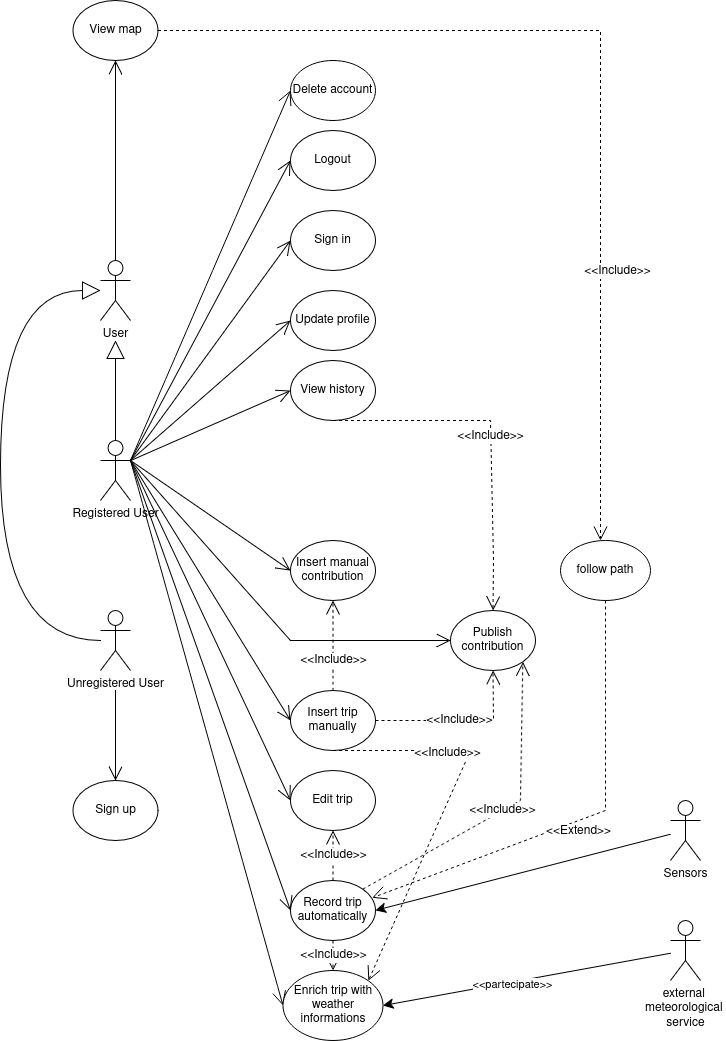

The diagram above was exported from draw.io. Its source (the exported page's mxGraphModel, read from the mxfile embedded in the PNG):
<mxGraphModel dx="1582" dy="1808" grid="1" gridSize="10" guides="1" tooltips="1" connect="1" arrows="1" fold="1" page="1" pageScale="1" pageWidth="850" pageHeight="1100" math="0" shadow="0">
  <root>
    <mxCell id="0" />
    <mxCell id="1" parent="0" />
    <mxCell id="IxgJIT_h_C_uOJH9QjgQ-2" parent="1" style="shape=umlActor;verticalLabelPosition=bottom;verticalAlign=top;html=1;outlineConnect=0;" value="User" vertex="1">
      <mxGeometry height="60" width="30" x="170" y="150" as="geometry" />
    </mxCell>
    <mxCell id="IxgJIT_h_C_uOJH9QjgQ-3" parent="1" style="shape=umlActor;verticalLabelPosition=bottom;verticalAlign=top;html=1;outlineConnect=0;" value="Registered User" vertex="1">
      <mxGeometry height="60" width="30" x="170" y="330" as="geometry" />
    </mxCell>
    <mxCell id="IxgJIT_h_C_uOJH9QjgQ-4" parent="1" style="shape=umlActor;verticalLabelPosition=bottom;verticalAlign=top;html=1;outlineConnect=0;" value="Unregistered User" vertex="1">
      <mxGeometry height="60" width="30" x="170" y="500" as="geometry" />
    </mxCell>
    <mxCell id="IxgJIT_h_C_uOJH9QjgQ-49" edge="1" parent="1" source="IxgJIT_h_C_uOJH9QjgQ-5" style="edgeStyle=none;curved=1;rounded=0;orthogonalLoop=1;jettySize=auto;html=1;entryX=1;entryY=0.5;entryDx=0;entryDy=0;fontSize=12;startSize=8;endSize=8;" target="eBX3sjx2MP7MwSyv0ElV-4">
      <mxGeometry relative="1" as="geometry" />
    </mxCell>
    <mxCell id="eBX3sjx2MP7MwSyv0ElV-5" connectable="0" parent="IxgJIT_h_C_uOJH9QjgQ-49" style="edgeLabel;html=1;align=center;verticalAlign=middle;resizable=0;points=[];" value="&amp;lt;&amp;lt;partecipate&amp;gt;&amp;gt;" vertex="1">
      <mxGeometry relative="1" x="0.1012" y="2" as="geometry">
        <mxPoint as="offset" />
      </mxGeometry>
    </mxCell>
    <mxCell id="IxgJIT_h_C_uOJH9QjgQ-5" parent="1" style="shape=umlActor;verticalLabelPosition=bottom;verticalAlign=top;html=1;outlineConnect=0;" value="external&amp;nbsp;&lt;br&gt;meteorological&amp;nbsp;&lt;br&gt;service" vertex="1">
      <mxGeometry height="60" width="30" x="740" y="810" as="geometry" />
    </mxCell>
    <mxCell id="IxgJIT_h_C_uOJH9QjgQ-48" edge="1" parent="1" source="IxgJIT_h_C_uOJH9QjgQ-6" style="edgeStyle=none;curved=1;rounded=0;orthogonalLoop=1;jettySize=auto;html=1;entryX=1;entryY=0.5;entryDx=0;entryDy=0;fontSize=12;startSize=8;endSize=8;" target="IxgJIT_h_C_uOJH9QjgQ-29">
      <mxGeometry relative="1" as="geometry" />
    </mxCell>
    <mxCell id="IxgJIT_h_C_uOJH9QjgQ-6" parent="1" style="shape=umlActor;verticalLabelPosition=bottom;verticalAlign=top;html=1;outlineConnect=0;" value="Sensors" vertex="1">
      <mxGeometry height="60" width="30" x="740" y="690" as="geometry" />
    </mxCell>
    <mxCell id="IxgJIT_h_C_uOJH9QjgQ-8" edge="1" parent="1" source="IxgJIT_h_C_uOJH9QjgQ-4" style="endArrow=block;endSize=16;endFill=0;html=1;rounded=0;fontSize=12;curved=1;edgeStyle=orthogonalEdgeStyle;" target="IxgJIT_h_C_uOJH9QjgQ-2" value="">
      <mxGeometry relative="1" width="160" x="-0.1034" y="85" as="geometry">
        <mxPoint as="offset" />
        <Array as="points">
          <mxPoint x="70" y="530" />
          <mxPoint x="70" y="180" />
        </Array>
        <mxPoint x="160" y="500" as="sourcePoint" />
        <mxPoint x="160" y="210" as="targetPoint" />
      </mxGeometry>
    </mxCell>
    <mxCell id="IxgJIT_h_C_uOJH9QjgQ-9" edge="1" parent="1" source="IxgJIT_h_C_uOJH9QjgQ-3" style="endArrow=block;endSize=16;endFill=0;html=1;rounded=0;fontSize=12;curved=1;exitX=0.5;exitY=0;exitDx=0;exitDy=0;exitPerimeter=0;" value="">
      <mxGeometry relative="1" width="160" as="geometry">
        <Array as="points">
          <mxPoint x="185" y="250" />
        </Array>
        <mxPoint x="200" y="379.9999999999999" as="sourcePoint" />
        <mxPoint x="185" y="230" as="targetPoint" />
      </mxGeometry>
    </mxCell>
    <mxCell id="IxgJIT_h_C_uOJH9QjgQ-22" parent="1" style="ellipse;whiteSpace=wrap;html=1;" value="Publish contribution" vertex="1">
      <mxGeometry height="60" width="85" x="520" y="500" as="geometry" />
    </mxCell>
    <mxCell id="IxgJIT_h_C_uOJH9QjgQ-23" parent="1" style="ellipse;whiteSpace=wrap;html=1;" value="Logout" vertex="1">
      <mxGeometry height="60" width="85" x="360" y="20" as="geometry" />
    </mxCell>
    <mxCell id="IxgJIT_h_C_uOJH9QjgQ-24" parent="1" style="ellipse;whiteSpace=wrap;html=1;" value="Sign in" vertex="1">
      <mxGeometry height="60" width="85" x="360" y="100" as="geometry" />
    </mxCell>
    <mxCell id="IxgJIT_h_C_uOJH9QjgQ-25" parent="1" style="ellipse;whiteSpace=wrap;html=1;" value="View history" vertex="1">
      <mxGeometry height="60" width="85" x="360" y="250" as="geometry" />
    </mxCell>
    <mxCell id="IxgJIT_h_C_uOJH9QjgQ-26" parent="1" style="ellipse;whiteSpace=wrap;html=1;" value="Insert manual contribution" vertex="1">
      <mxGeometry height="60" width="85" x="360" y="430" as="geometry" />
    </mxCell>
    <mxCell id="IxgJIT_h_C_uOJH9QjgQ-27" parent="1" style="ellipse;whiteSpace=wrap;html=1;" value="Insert trip manually" vertex="1">
      <mxGeometry height="60" width="85" x="360" y="580" as="geometry" />
    </mxCell>
    <mxCell id="IxgJIT_h_C_uOJH9QjgQ-28" parent="1" style="ellipse;whiteSpace=wrap;html=1;" value="Edit trip" vertex="1">
      <mxGeometry height="60" width="85" x="360" y="660" as="geometry" />
    </mxCell>
    <mxCell id="IxgJIT_h_C_uOJH9QjgQ-29" parent="1" style="ellipse;whiteSpace=wrap;html=1;" value="Record trip automatically" vertex="1">
      <mxGeometry height="60" width="85" x="360" y="770" as="geometry" />
    </mxCell>
    <mxCell id="IxgJIT_h_C_uOJH9QjgQ-30" parent="1" style="ellipse;whiteSpace=wrap;html=1;" value="Sign up" vertex="1">
      <mxGeometry height="60" width="85" x="142.5" y="670" as="geometry" />
    </mxCell>
    <mxCell id="IxgJIT_h_C_uOJH9QjgQ-31" parent="1" style="ellipse;whiteSpace=wrap;html=1;" value="Update profile" vertex="1">
      <mxGeometry height="60" width="85" x="360" y="180" as="geometry" />
    </mxCell>
    <mxCell id="IxgJIT_h_C_uOJH9QjgQ-32" parent="1" style="ellipse;whiteSpace=wrap;html=1;" value="View map" vertex="1">
      <mxGeometry height="60" width="85" x="142.5" y="-110" as="geometry" />
    </mxCell>
    <mxCell id="IxgJIT_h_C_uOJH9QjgQ-35" edge="1" parent="1" source="IxgJIT_h_C_uOJH9QjgQ-2" style="endArrow=open;endFill=1;endSize=12;html=1;rounded=0;fontSize=12;curved=1;exitX=0.5;exitY=0;exitDx=0;exitDy=0;exitPerimeter=0;entryX=0.5;entryY=1;entryDx=0;entryDy=0;" target="IxgJIT_h_C_uOJH9QjgQ-32" value="">
      <mxGeometry relative="1" width="160" as="geometry">
        <mxPoint x="142.5" y="109.58000000000001" as="sourcePoint" />
        <mxPoint x="302.5" y="109.58000000000001" as="targetPoint" />
      </mxGeometry>
    </mxCell>
    <mxCell id="IxgJIT_h_C_uOJH9QjgQ-37" edge="1" parent="1" source="IxgJIT_h_C_uOJH9QjgQ-3" style="endArrow=open;endFill=1;endSize=12;html=1;rounded=0;fontSize=12;curved=1;exitX=1;exitY=0.3333333333333333;exitDx=0;exitDy=0;exitPerimeter=0;entryX=0;entryY=0.5;entryDx=0;entryDy=0;" target="IxgJIT_h_C_uOJH9QjgQ-23" value="">
      <mxGeometry relative="1" width="160" as="geometry">
        <mxPoint x="250" y="350" as="sourcePoint" />
        <mxPoint x="410" y="350" as="targetPoint" />
      </mxGeometry>
    </mxCell>
    <mxCell id="IxgJIT_h_C_uOJH9QjgQ-38" edge="1" parent="1" source="IxgJIT_h_C_uOJH9QjgQ-3" style="endArrow=open;endFill=1;endSize=12;html=1;rounded=0;fontSize=12;curved=1;exitX=1;exitY=0.3333333333333333;exitDx=0;exitDy=0;exitPerimeter=0;entryX=0;entryY=0.5;entryDx=0;entryDy=0;" target="IxgJIT_h_C_uOJH9QjgQ-24" value="">
      <mxGeometry relative="1" width="160" as="geometry">
        <mxPoint x="430" y="300" as="sourcePoint" />
        <mxPoint x="590" y="300" as="targetPoint" />
      </mxGeometry>
    </mxCell>
    <mxCell id="IxgJIT_h_C_uOJH9QjgQ-39" edge="1" parent="1" style="endArrow=open;endFill=1;endSize=12;html=1;rounded=0;fontSize=12;curved=1;entryX=0;entryY=0.5;entryDx=0;entryDy=0;" target="IxgJIT_h_C_uOJH9QjgQ-31" value="">
      <mxGeometry relative="1" width="160" as="geometry">
        <mxPoint x="200" y="350" as="sourcePoint" />
        <mxPoint x="590" y="300" as="targetPoint" />
      </mxGeometry>
    </mxCell>
    <mxCell id="IxgJIT_h_C_uOJH9QjgQ-41" edge="1" parent="1" style="endArrow=open;endFill=1;endSize=12;html=1;rounded=0;fontSize=12;curved=1;entryX=0.5;entryY=0;entryDx=0;entryDy=0;" target="IxgJIT_h_C_uOJH9QjgQ-30" value="">
      <mxGeometry relative="1" width="160" as="geometry">
        <mxPoint x="185" y="580" as="sourcePoint" />
        <mxPoint x="590" y="530" as="targetPoint" />
      </mxGeometry>
    </mxCell>
    <mxCell id="IxgJIT_h_C_uOJH9QjgQ-42" edge="1" parent="1" source="IxgJIT_h_C_uOJH9QjgQ-3" style="endArrow=open;endFill=1;endSize=12;html=1;rounded=0;fontSize=12;curved=1;exitX=1;exitY=0.3333333333333333;exitDx=0;exitDy=0;exitPerimeter=0;entryX=0;entryY=0.5;entryDx=0;entryDy=0;" target="IxgJIT_h_C_uOJH9QjgQ-26" value="">
      <mxGeometry relative="1" width="160" as="geometry">
        <mxPoint x="430" y="450" as="sourcePoint" />
        <mxPoint x="590" y="450" as="targetPoint" />
      </mxGeometry>
    </mxCell>
    <mxCell id="IxgJIT_h_C_uOJH9QjgQ-43" edge="1" parent="1" style="endArrow=open;endFill=1;endSize=12;html=1;rounded=0;fontSize=12;curved=1;entryX=0;entryY=0.5;entryDx=0;entryDy=0;" target="IxgJIT_h_C_uOJH9QjgQ-27" value="">
      <mxGeometry relative="1" width="160" as="geometry">
        <mxPoint x="200" y="350" as="sourcePoint" />
        <mxPoint x="590" y="450" as="targetPoint" />
      </mxGeometry>
    </mxCell>
    <mxCell id="IxgJIT_h_C_uOJH9QjgQ-44" edge="1" parent="1" source="IxgJIT_h_C_uOJH9QjgQ-3" style="endArrow=open;endFill=1;endSize=12;html=1;rounded=0;fontSize=12;exitX=1;exitY=0.3333333333333333;exitDx=0;exitDy=0;exitPerimeter=0;entryX=0;entryY=0.5;entryDx=0;entryDy=0;" target="IxgJIT_h_C_uOJH9QjgQ-22" value="">
      <mxGeometry relative="1" width="160" as="geometry">
        <Array as="points">
          <mxPoint x="360" y="530" />
        </Array>
        <mxPoint x="430" y="500" as="sourcePoint" />
        <mxPoint x="590" y="500" as="targetPoint" />
      </mxGeometry>
    </mxCell>
    <mxCell id="IxgJIT_h_C_uOJH9QjgQ-45" edge="1" parent="1" source="IxgJIT_h_C_uOJH9QjgQ-3" style="endArrow=open;endFill=1;endSize=12;html=1;rounded=0;fontSize=12;curved=1;exitX=1;exitY=0.3333333333333333;exitDx=0;exitDy=0;exitPerimeter=0;entryX=0;entryY=0.5;entryDx=0;entryDy=0;" target="IxgJIT_h_C_uOJH9QjgQ-28" value="">
      <mxGeometry relative="1" width="160" as="geometry">
        <mxPoint x="430" y="550" as="sourcePoint" />
        <mxPoint x="590" y="550" as="targetPoint" />
      </mxGeometry>
    </mxCell>
    <mxCell id="IxgJIT_h_C_uOJH9QjgQ-46" edge="1" parent="1" source="IxgJIT_h_C_uOJH9QjgQ-3" style="endArrow=open;endFill=1;endSize=12;html=1;rounded=0;fontSize=12;curved=1;exitX=1;exitY=0.3333333333333333;exitDx=0;exitDy=0;exitPerimeter=0;entryX=0;entryY=0.5;entryDx=0;entryDy=0;" target="IxgJIT_h_C_uOJH9QjgQ-29" value="">
      <mxGeometry relative="1" width="160" as="geometry">
        <mxPoint x="430" y="550" as="sourcePoint" />
        <mxPoint x="590" y="550" as="targetPoint" />
      </mxGeometry>
    </mxCell>
    <mxCell id="IxgJIT_h_C_uOJH9QjgQ-50" edge="1" parent="1" source="IxgJIT_h_C_uOJH9QjgQ-27" style="endArrow=open;endSize=12;dashed=1;html=1;rounded=0;fontSize=12;curved=1;exitX=0.5;exitY=0;exitDx=0;exitDy=0;entryX=0.5;entryY=1;entryDx=0;entryDy=0;" target="IxgJIT_h_C_uOJH9QjgQ-26" value="&amp;lt;&amp;lt;Include&amp;gt;&amp;gt;">
      <mxGeometry relative="1" width="160" x="-0.3333" as="geometry">
        <mxPoint as="offset" />
        <mxPoint x="390" y="330" as="sourcePoint" />
        <mxPoint x="630" y="330" as="targetPoint" />
      </mxGeometry>
    </mxCell>
    <mxCell id="IxgJIT_h_C_uOJH9QjgQ-52" edge="1" parent="1" source="IxgJIT_h_C_uOJH9QjgQ-27" style="endArrow=open;endSize=12;dashed=1;html=1;rounded=0;fontSize=12;entryX=0.5;entryY=1;entryDx=0;entryDy=0;exitX=1;exitY=0.5;exitDx=0;exitDy=0;" target="IxgJIT_h_C_uOJH9QjgQ-22" value="&amp;lt;&amp;lt;Include&amp;gt;&amp;gt;">
      <mxGeometry relative="1" width="160" as="geometry">
        <Array as="points">
          <mxPoint x="563" y="610" />
        </Array>
        <mxPoint x="480" y="630" as="sourcePoint" />
        <mxPoint x="630" y="430" as="targetPoint" />
      </mxGeometry>
    </mxCell>
    <mxCell id="IxgJIT_h_C_uOJH9QjgQ-53" edge="1" parent="1" source="IxgJIT_h_C_uOJH9QjgQ-29" style="endArrow=open;endSize=12;dashed=1;html=1;rounded=0;fontSize=12;entryX=1;entryY=1;entryDx=0;entryDy=0;exitX=1;exitY=0;exitDx=0;exitDy=0;" target="IxgJIT_h_C_uOJH9QjgQ-22" value="&amp;lt;&amp;lt;Include&amp;gt;&amp;gt;">
      <mxGeometry relative="1" width="160" as="geometry">
        <Array as="points">
          <mxPoint x="590" y="690" />
        </Array>
        <mxPoint x="490" y="680" as="sourcePoint" />
        <mxPoint x="490" y="690" as="targetPoint" />
      </mxGeometry>
    </mxCell>
    <mxCell id="LIjyjlhAyfouHy8dkHIM-3" edge="1" parent="1" style="endArrow=open;endFill=1;endSize=12;html=1;rounded=0;fontSize=12;curved=1;entryX=0;entryY=0.5;entryDx=0;entryDy=0;" target="IxgJIT_h_C_uOJH9QjgQ-25" value="">
      <mxGeometry relative="1" width="160" as="geometry">
        <mxPoint x="200" y="350" as="sourcePoint" />
        <mxPoint x="440" y="270" as="targetPoint" />
      </mxGeometry>
    </mxCell>
    <mxCell id="LIjyjlhAyfouHy8dkHIM-5" edge="1" parent="1" source="IxgJIT_h_C_uOJH9QjgQ-25" style="endArrow=open;endSize=12;dashed=1;html=1;rounded=0;fontSize=12;entryX=0.5;entryY=0;entryDx=0;entryDy=0;exitX=0.5;exitY=1;exitDx=0;exitDy=0;" target="IxgJIT_h_C_uOJH9QjgQ-22" value="&amp;lt;&amp;lt;Include&amp;gt;&amp;gt;">
      <mxGeometry relative="1" width="160" as="geometry">
        <Array as="points">
          <mxPoint x="560" y="310" />
          <mxPoint x="563" y="450" />
        </Array>
        <mxPoint x="590" y="430" as="sourcePoint" />
        <mxPoint x="560" y="470" as="targetPoint" />
      </mxGeometry>
    </mxCell>
    <mxCell id="AL_q25bdiymPqKvjuOTb-1" edge="1" parent="1" source="IxgJIT_h_C_uOJH9QjgQ-29" style="endArrow=open;endSize=12;dashed=1;html=1;rounded=0;fontSize=12;exitX=0.5;exitY=0;exitDx=0;exitDy=0;entryX=0.5;entryY=1;entryDx=0;entryDy=0;" target="IxgJIT_h_C_uOJH9QjgQ-28" value="&amp;lt;&amp;lt;Include&amp;gt;&amp;gt;">
      <mxGeometry relative="1" width="160" as="geometry">
        <Array as="points" />
        <mxPoint x="498" y="750" as="sourcePoint" />
        <mxPoint x="370" y="760" as="targetPoint" />
      </mxGeometry>
    </mxCell>
    <mxCell id="VYGgHlgOUYM_Ifjr6xIT-1" edge="1" parent="1" source="IxgJIT_h_C_uOJH9QjgQ-32" style="endArrow=open;endSize=12;dashed=1;html=1;rounded=0;fontSize=12;curved=0;" value="&amp;lt;&amp;lt;Include&amp;gt;&amp;gt;">
      <mxGeometry relative="1" width="160" x="0.4345" y="17" as="geometry">
        <mxPoint as="offset" />
        <Array as="points">
          <mxPoint x="400" y="-80" />
          <mxPoint x="510" y="-80" />
          <mxPoint x="580" y="-80" />
          <mxPoint x="650" y="-80" />
          <mxPoint x="670" y="-80" />
          <mxPoint x="670" y="290" />
        </Array>
        <mxPoint x="347.03999999999996" y="-15.160000000000082" as="sourcePoint" />
        <mxPoint x="670" y="430" as="targetPoint" />
      </mxGeometry>
    </mxCell>
    <mxCell id="VYGgHlgOUYM_Ifjr6xIT-2" parent="1" style="ellipse;whiteSpace=wrap;html=1;" value="follow path" vertex="1">
      <mxGeometry height="60" width="90" x="630" y="430" as="geometry" />
    </mxCell>
    <mxCell id="VYGgHlgOUYM_Ifjr6xIT-3" edge="1" parent="1" source="VYGgHlgOUYM_Ifjr6xIT-2" style="endArrow=open;endSize=12;dashed=1;html=1;rounded=0;fontSize=12;curved=0;entryX=0.961;entryY=0.288;entryDx=0;entryDy=0;entryPerimeter=0;exitX=0.5;exitY=1;exitDx=0;exitDy=0;" target="IxgJIT_h_C_uOJH9QjgQ-29" value="&amp;lt;&amp;lt;Extend&amp;gt;&amp;gt;">
      <mxGeometry relative="1" width="160" x="0.0588" y="10" as="geometry">
        <mxPoint as="offset" />
        <Array as="points">
          <mxPoint x="675" y="700" />
        </Array>
        <mxPoint x="686.38" y="490" as="sourcePoint" />
        <mxPoint x="450.00499999999977" y="785.6599999999999" as="targetPoint" />
      </mxGeometry>
    </mxCell>
    <mxCell id="5EYWO3aIBuoFVFbhb90R-2" parent="1" style="ellipse;whiteSpace=wrap;html=1;" value="Delete account" vertex="1">
      <mxGeometry height="60" width="85" x="360" y="-50" as="geometry" />
    </mxCell>
    <mxCell id="eBX3sjx2MP7MwSyv0ElV-1" edge="1" parent="1" style="endArrow=open;endFill=1;endSize=12;html=1;rounded=0;fontSize=12;curved=1;exitX=1;exitY=0.3333333333333333;exitDx=0;exitDy=0;exitPerimeter=0;entryX=0;entryY=0.5;entryDx=0;entryDy=0;" target="5EYWO3aIBuoFVFbhb90R-2" value="">
      <mxGeometry relative="1" width="160" as="geometry">
        <mxPoint x="200" y="350" as="sourcePoint" />
        <mxPoint x="360" y="50" as="targetPoint" />
      </mxGeometry>
    </mxCell>
    <mxCell id="eBX3sjx2MP7MwSyv0ElV-3" edge="1" parent="1" style="endArrow=open;endFill=1;endSize=12;html=1;rounded=0;fontSize=12;curved=1;entryX=0;entryY=0.5;entryDx=0;entryDy=0;" target="eBX3sjx2MP7MwSyv0ElV-4" value="">
      <mxGeometry relative="1" width="160" as="geometry">
        <mxPoint x="200" y="350" as="sourcePoint" />
        <mxPoint x="340" y="900" as="targetPoint" />
      </mxGeometry>
    </mxCell>
    <mxCell id="eBX3sjx2MP7MwSyv0ElV-4" parent="1" style="ellipse;whiteSpace=wrap;html=1;" value="Enrich trip with weather informations" vertex="1">
      <mxGeometry height="70" width="100" x="352.5" y="860" as="geometry" />
    </mxCell>
    <mxCell id="eBX3sjx2MP7MwSyv0ElV-6" edge="1" parent="1" source="IxgJIT_h_C_uOJH9QjgQ-29" style="endArrow=open;endSize=12;dashed=1;html=1;rounded=0;fontSize=12;exitX=0.5;exitY=1;exitDx=0;exitDy=0;entryX=0.5;entryY=0;entryDx=0;entryDy=0;" target="eBX3sjx2MP7MwSyv0ElV-4" value="&amp;lt;&amp;lt;Include&amp;gt;&amp;gt;">
      <mxGeometry relative="1" width="160" as="geometry">
        <Array as="points" />
        <mxPoint x="460" y="870" as="sourcePoint" />
        <mxPoint x="490" y="890" as="targetPoint" />
      </mxGeometry>
    </mxCell>
    <mxCell id="eBX3sjx2MP7MwSyv0ElV-7" edge="1" parent="1" source="IxgJIT_h_C_uOJH9QjgQ-27" style="endArrow=open;endSize=12;dashed=1;html=1;rounded=0;fontSize=12;exitX=0.5;exitY=1;exitDx=0;exitDy=0;entryX=1;entryY=0;entryDx=0;entryDy=0;" target="eBX3sjx2MP7MwSyv0ElV-4" value="&amp;lt;&amp;lt;Include&amp;gt;&amp;gt;">
      <mxGeometry relative="1" width="160" x="-0.2308" y="-20" as="geometry">
        <mxPoint as="offset" />
        <Array as="points">
          <mxPoint x="540" y="640" />
        </Array>
        <mxPoint x="440" y="730" as="sourcePoint" />
        <mxPoint x="540" y="640" as="targetPoint" />
      </mxGeometry>
    </mxCell>
  </root>
</mxGraphModel>